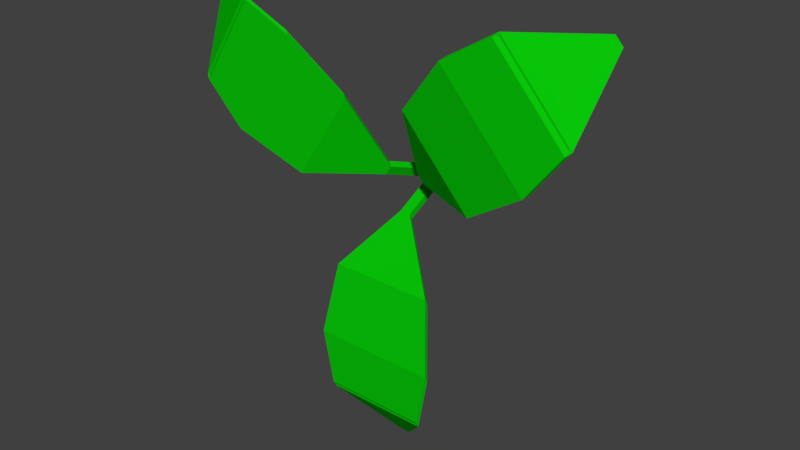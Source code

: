 # Source: greencrop.blend  (saved by Blender 2.77.0; exported with 4.5.12 LTS)
import bpy
from mathutils import Matrix  # noqa: F401  (used for matrix-valued properties, if any)

bpy.ops.wm.read_factory_settings(use_empty=True)
scene = bpy.context.scene
scene.name = 'Scene'

# ---- collections
col_collection_1 = bpy.data.collections.new('Collection 1'); scene.collection.children.link(col_collection_1)

# ---- materials (node trees are filled in below, after node groups)
mat_green = bpy.data.materials.new('green')
mat_green.alpha_threshold = 0.0
mat_green.use_transparent_shadow = False
mat_green.diffuse_color = (0.002661, 0.5705, 0.002797, 1.0)
mat_green.roughness = 0.5

# ---- material node trees

# ---- world
world_world = bpy.data.worlds.new('World'); scene.world = world_world
world_world.color = (0.05088, 0.05088, 0.05088)
world_world.use_sun_shadow = False
world_world.sun_shadow_jitter_overblur = 0.0
world_world.cycles.sampling_method = 'MANUAL'

# ---- meshes
me_cube_001 = bpy.data.meshes.new('Cube.001')
me_cube_001.from_pydata([(-0.07889, -0.2979, -59.7), (-0.07889, -0.3125, -58.44), (-0.07792, -0.2852, -7.392), (-0.07792, -0.2998, -6.127), (0.07889, -0.2979, -59.7), (0.07889, -0.3125, -58.44), (0.07792, -0.2852, -7.392), (0.07792, -0.2998, -6.127), (-0.7283, -0.5287, -46.41), (-0.8742, -0.5334, -34.26), (-0.7283, -0.4729, -18.54), (-0.7283, -0.4583, -19.81), (-0.8742, -0.5187, -35.53), (-0.7283, -0.5141, -47.68), (0.7283, -0.4729, -18.54), (0.8742, -0.5334, -34.26), (0.7283, -0.5287, -46.41), (0.7283, -0.5141, -47.68), (0.8742, -0.5187, -35.53), (0.7283, -0.4583, -19.81), (-0.07792, -0.01216, 0.3199), (-0.07792, 0.002471, -0.9455), (0.07792, -0.01216, 0.3199), (0.07792, 0.002471, -0.9455), (-2.746, -0.2979, 39.04), (-2.686, -0.3125, 38.2), (-0.2526, -0.2852, 4.162), (-0.1923, -0.2998, 3.318), (-2.852, -0.2979, 37.21), (-2.791, -0.3125, 36.36), (-0.3565, -0.2852, 2.346), (-0.2962, -0.2998, 1.502), (-1.68, -0.5287, 37.75), (-1.003, -0.5334, 31.35), (-0.3507, -0.4729, 19.17), (-0.4111, -0.4583, 20.02), (-1.063, -0.5187, 32.2), (-1.74, -0.5141, 38.59), (-1.322, -0.4729, 2.199), (-2.169, -0.5334, 10.98), (-2.651, -0.5287, 20.78), (-2.711, -0.5141, 21.62), (-2.229, -0.5187, 11.82), (-1.382, -0.4583, 3.043), (0.1151, -0.01216, -0.9793), (0.05475, 0.002471, -0.1358), (0.01121, -0.01216, -2.795), (-0.04913, 0.002471, -1.952), (3.181, -0.2979, 30.22), (3.113, -0.3125, 29.52), (0.3842, -0.2852, 1.487), (0.3166, -0.2998, 0.7921), (3.094, -0.2979, 32.28), (3.026, -0.3125, 31.58), (0.2986, -0.2852, 3.523), (0.231, -0.2998, 2.828), (2.827, -0.5287, 14.43), (2.258, -0.5334, 5.85), (1.337, -0.4729, -0.882), (1.405, -0.4583, -0.1867), (2.326, -0.5187, 6.545), (2.895, -0.5141, 15.13), (0.5372, -0.4729, 18.14), (1.297, -0.5334, 28.69), (2.027, -0.5287, 33.46), (2.094, -0.5141, 34.15), (1.365, -0.5187, 29.38), (0.6048, -0.4583, 18.84), (-0.02798, -0.01216, -2.75), (0.03966, 0.002471, -2.055), (-0.1136, -0.01216, -0.7143), (-0.04596, 0.002471, -0.01907)], [], [(10, 3, 2, 11), (3, 7, 22, 20), (16, 5, 4, 17), (5, 1, 0, 4), (11, 2, 6, 19), (14, 7, 3, 10), (5, 16, 8, 1), (16, 15, 9, 8), (15, 14, 10, 9), (0, 13, 17, 4), (13, 12, 18, 17), (12, 11, 19, 18), (7, 14, 19, 6), (14, 15, 18, 19), (15, 16, 17, 18), (1, 8, 13, 0), (8, 9, 12, 13), (9, 10, 11, 12), (20, 22, 23, 21), (2, 3, 20, 21), (7, 6, 23, 22), (6, 2, 21, 23), (34, 27, 26, 35), (27, 31, 46, 44), (40, 29, 28, 41), (29, 25, 24, 28), (35, 26, 30, 43), (38, 31, 27, 34), (29, 40, 32, 25), (40, 39, 33, 32), (39, 38, 34, 33), (24, 37, 41, 28), (37, 36, 42, 41), (36, 35, 43, 42), (31, 38, 43, 30), (38, 39, 42, 43), (39, 40, 41, 42), (25, 32, 37, 24), (32, 33, 36, 37), (33, 34, 35, 36), (44, 46, 47, 45), (26, 27, 44, 45), (31, 30, 47, 46), (30, 26, 45, 47), (58, 51, 50, 59), (51, 55, 70, 68), (64, 53, 52, 65), (53, 49, 48, 52), (59, 50, 54, 67), (62, 55, 51, 58), (53, 64, 56, 49), (64, 63, 57, 56), (63, 62, 58, 57), (48, 61, 65, 52), (61, 60, 66, 65), (60, 59, 67, 66), (55, 62, 67, 54), (62, 63, 66, 67), (63, 64, 65, 66), (49, 56, 61, 48), (56, 57, 60, 61), (57, 58, 59, 60), (68, 70, 71, 69), (50, 51, 68, 69), (55, 54, 71, 70), (54, 50, 69, 71)])
me_cube_001.materials.append(mat_green)
me_cube_001.use_remesh_preserve_volume = False
me_cube_001.use_remesh_preserve_attributes = False
me_cube_001.use_mirror_vertex_groups = False
me_cube_001.update()

# ---- objects
ob_cube = bpy.data.objects.new('Cube', me_cube_001)

# ---- transforms, parenting, visibility, modifiers, constraints
ob_cube.location = (0.0, 0.0, 0.02281)
ob_cube.scale = (-0.3551, 1.0, 0.02271)
ob_cube.lineart.crease_threshold = 0.0

# ---- collection membership
col_collection_1.objects.link(ob_cube)

# ---- scene / render settings (as saved in the file)
scene.frame_start = 1; scene.frame_end = 250; scene.frame_set(1)
scene.render.engine = 'BLENDER_EEVEE_NEXT'
scene.render.resolution_percentage = 50
scene.render.dither_intensity = 0.0
scene.cycles.use_denoising = False
scene.cycles.samples = 128
scene.cycles.sampling_pattern = 'TABULATED_SOBOL'
scene.cycles.light_sampling_threshold = 0.0
scene.cycles.use_adaptive_sampling = False
scene.cycles.use_light_tree = False
scene.cycles.blur_glossy = 0.0
scene.cycles.sample_clamp_indirect = 0.0
scene.view_settings.view_transform = 'Standard'
bpy.context.view_layer.update()

# ---- added for rendering (the .blend has no active camera and no usable light): camera, sun
cam_auto = bpy.data.cameras.new('AutoCamera')
cam_auto.lens = 50.0
cam_auto.sensor_width = 36.0
cam_auto.clip_end = 1000.0
ob_auto_camera = bpy.data.objects.new('AutoCamera', cam_auto)
scene.collection.objects.link(ob_auto_camera)
ob_auto_camera.location = (2.85348, -3.75976, 2.11773)
ob_auto_camera.rotation_euler = (1.09748, -7.21219e-08, 0.694738)
scene.camera = ob_auto_camera
light_auto_sun = bpy.data.lights.new('AutoSun', 'SUN')
light_auto_sun.energy = 3.0
light_auto_sun.angle = 0.0523599
ob_auto_sun = bpy.data.objects.new('AutoSun', light_auto_sun)
scene.collection.objects.link(ob_auto_sun)
ob_auto_sun.rotation_euler = (0.872665, 0.174533, 0.523599)
bpy.context.view_layer.update()
